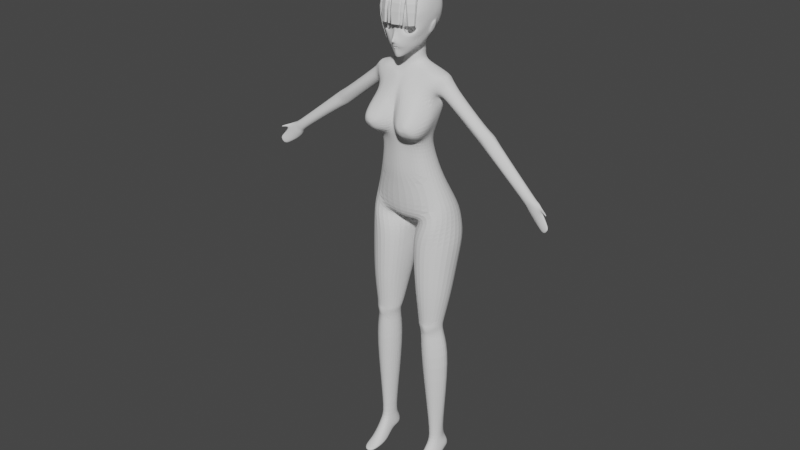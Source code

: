 # Source: yayi.blend  (saved by Blender 2.90.8; exported with 4.5.12 LTS)
import bpy
from mathutils import Matrix  # noqa: F401  (used for matrix-valued properties, if any)

bpy.ops.wm.read_factory_settings(use_empty=True)
scene = bpy.context.scene
scene.name = 'Scene'

# ---- collections
col_collection = bpy.data.collections.new('Collection'); scene.collection.children.link(col_collection)
col_hair_shape = bpy.data.collections.new('hair shape'); scene.collection.children.link(col_hair_shape)
col_hair_curve = bpy.data.collections.new('hair curve'); scene.collection.children.link(col_hair_curve)

# ---- world
world_world = bpy.data.worlds.new('World'); scene.world = world_world
world_world.use_nodes = True; world_world.node_tree.nodes.clear()
_N = world_world.node_tree.nodes; _L = world_world.node_tree.links
n0 = _N.new('ShaderNodeOutputWorld'); n0.name = 'World Output'; n0.location = (300, 300)
n1 = _N.new('ShaderNodeBackground'); n1.name = 'Background'; n1.location = (10, 300)
n1.inputs[0].default_value = (0.05088, 0.05088, 0.05088, 1.0)
_L.new(n1.outputs[0], n0.inputs[0])
n0.is_active_output = True
world_world.color = (0.05088, 0.05088, 0.05088)
world_world.use_sun_shadow = False
world_world.sun_shadow_jitter_overblur = 0.0

# ---- meshes
me_002 = bpy.data.meshes.new('圓形.002')
me_002.from_pydata([(0.0, 0.608, 0.3791), (0.0, -0.9876, 0.3887), (0.2944, -0.7927, 0.3201), (0.0, 0.4751, 0.2587), (0.2433, 0.7457, 0.3005), (0.0, -27.33, -9.809), (5.286, 44.31, -5.905), (4.267, 2.46, -4.414), (0.0, -22.76, -0.4623), (0.0, -27.33, -4.098), (1.837, -27.33, -4.651), (2.598, -27.33, -6.591), (1.837, -27.33, -8.931), (2.893, 41.75, -0.7842), (2.025, 39.76, -0.538), (1.496, 36.31, -0.4901), (2.068, 29.09, -0.4951), (2.958, 27.2, -0.6447), (3.967, 30.91, -1.127), (4.428, 38.28, -1.92), (3.93, 40.99, -1.357), (2.3, -11.46, -2.873), (0.7265, -20.87, -0.7369), (4.64, 19.59, -5.593), (0.0, 122.7, -6.229), (3.294, 115.4, -6.34), (5.251, 97.59, -6.34), (5.645, 55.99, -6.008), (0.0, 12.86, 1.588), (0.0, 36.26, 0.2943), (0.0, 46.27, 0.2596), (0.0, 8.569, 0.7274), (0.0, 55.43, 0.7076), (0.0, 113.1, -1.408), (0.0, 72.05, 0.7054), (0.0, -19.15, -0.2067), (0.0, -11.16, 0.1481), (0.0, 3.646, 0.552), (0.0, 2.043, 0.5753), (0.0, 1.13, 0.4887), (0.0, -1.857, 0.4473), (0.0, -2.738, 0.3988), (0.0, -3.501, 0.245), (0.0, 39.56, -13.22), (0.0, 120.1, -9.706), (0.0, 103.6, -12.58), (0.0, 74.72, -13.77), (0.0, 26.99, -12.35), (0.0, 18.19, -11.19), (0.0, -4.223, -10.03), (0.0, 7.003, -10.28), (0.0, -19.66, -1.711), (0.0, -11.43, -4.004), (0.0, -11.46, -3.388), (0.0, -9.751, -3.797), (0.0, 24.5, 0.514), (2.909, 41.85, -1.006), (2.042, 39.86, -0.7596), (1.512, 36.41, -0.7118), (2.084, 29.18, -0.7167), (2.974, 27.3, -0.8663), (3.983, 31.0, -1.349), (4.444, 38.38, -2.142), (3.947, 41.08, -1.579), (2.909, 41.85, -2.994), (2.042, 39.86, -2.994), (1.512, 36.41, -2.994), (2.084, 29.18, -2.994), (2.974, 27.3, -2.994), (3.983, 31.0, -2.994), (4.444, 38.38, -2.994), (3.947, 41.08, -2.994), (3.198, 35.28, -3.505), (1.062, 36.29, -1.328), (1.062, 36.29, -2.273), (1.803, 24.24, -2.275), (1.803, 24.24, -1.332), (2.887, 49.16, -1.572), (2.887, 49.16, -2.395), (1.631, 45.31, -2.293), (1.631, 45.31, -1.368), (4.206, 45.83, -2.046), (4.206, 45.83, -2.632), (4.142, 25.28, -1.856), (4.142, 25.28, -2.537), (4.819, 38.23, -2.865), (4.819, 38.23, -2.513), (2.978, 22.12, -2.337), (2.978, 22.12, -1.456), (0.6446, -0.1545, 0.1047), (0.6446, 0.347, 0.1047), (0.0, -0.7366, 0.2683), (0.2944, -0.6951, 0.1291), (0.2433, 0.6823, 0.1291), (0.6446, -0.1545, -0.01572), (0.6446, 0.347, -0.01572), (0.0, 0.6592, 0.09821), (0.0, -1.082, 0.1078), (0.2944, -0.7927, -0.03145), (0.2433, 0.7927, -0.03145), (0.6446, -0.1545, -0.1762), (0.6446, 0.347, -0.1762), (0.0, 5.729, -0.474), (0.0, -5.581, -0.474), (1.01, -5.043, -0.474), (1.01, 4.989, -0.474), (1.393, -2.042, -0.474), (1.393, 1.988, -0.474), (0.0, 5.729, -4.175), (0.0, -5.581, -4.175), (1.01, -5.043, -4.175), (1.01, 4.989, -4.175), (1.393, -2.042, -4.175), (1.393, 1.988, -4.175), (0.0, -5.687, -5.551), (0.0, -8.317, -5.278), (0.8652, -8.191, -5.291), (0.8652, -5.859, -5.534), (0.9824, -7.494, -5.363), (0.9824, -6.557, -5.461), (2.812, 48.56, -0.3815), (1.354, 43.48, -0.1571), (0.8946, 36.57, -0.09325), (1.642, 26.03, -0.09988), (2.949, 23.43, -0.3694), (4.485, 26.83, -1.075), (4.916, 38.3, -2.298), (4.485, 46.99, -1.25), (0.2921, 36.32, 0.22), (0.6601, 45.21, 0.1652), (1.32, 53.32, 0.4064), (0.0, 10.52, 1.347), (0.2118, 12.38, 1.375), (0.45, 9.131, 0.7511), (0.3764, 10.43, 1.062), (0.2902, 24.49, 0.4221), (0.658, 23.73, 0.1271), (1.098, 17.41, 0.1847), (0.7103, -18.8, -0.3635), (0.3138, -10.83, -0.008728), (0.3221, 3.646, 0.5484), (0.3138, 2.043, 0.4628), (0.3138, 1.139, 0.355), (0.3201, -1.778, 0.3425), (0.3138, -2.738, 0.2419), (0.3138, -3.574, 0.1234), (0.8435, -0.6376, 0.0931), (0.8435, 0.6376, 0.1556), (0.9698, -1.456, -0.0283), (1.027, 1.456, 0.2124), (1.112, -2.457, -0.1285), (1.284, 3.268, 0.1987), (1.531, -4.764, -0.4637), (2.219, 4.764, -0.1949), (5.366, 56.03, -3.795), (5.202, 37.65, -4.219), (4.51, 16.42, -1.942), (3.576, 66.31, -0.3376), (4.485, 63.13, -1.272), (1.969, 69.95, 0.4413), (5.388, 72.76, -3.795), (5.596, 77.56, -6.34), (2.943, 104.6, -2.388), (4.464, 94.26, -3.15), (2.165, -10.44, -1.298), (3.974, 3.545, -1.98), (2.691, 14.25, -0.2109), (1.842, 40.1, -12.83), (3.135, 109.9, -9.742), (2.692, 97.96, -11.96), (2.105, 73.15, -13.36), (1.889, 28.47, -11.89), (1.829, 20.18, -10.73), (1.752, -3.646, -8.992), (1.837, 8.951, -9.651), (3.621, 40.71, -11.4), (5.041, 98.21, -9.334), (4.821, 88.5, -10.4), (4.259, 67.33, -11.47), (3.456, 31.52, -10.53), (3.34, 24.03, -9.607), (2.273, -4.297, -4.393), (3.271, 3.063, -6.594), (2.011, -8.244, -4.734), (2.688, -4.776, -6.594), (2.271, -4.693, -3.983), (3.481, 4.183, -6.006), (4.853, 43.26, -10.02), (5.544, 79.17, -8.596), (5.338, 74.39, -9.457), (5.18, 62.75, -10.32), (4.446, 34.26, -9.751), (4.445, 23.17, -7.381), (5.248, 47.55, -7.875), (5.612, 58.64, -8.093), (0.0, -211.6, -8.819), (0.0, -211.6, 0.02928), (5.608, -211.6, -1.867), (6.475, -211.6, -4.823), (5.608, -211.6, -7.779), (9.425, -56.42, -7.907), (10.79, -65.2, -7.825), (9.548, -58.11, -5.247), (10.78, -66.12, -5.812), (9.87, -60.7, -7.871), (9.692, -52.43, -6.586), (10.8, -64.63, -6.563), (9.99, -60.92, -5.196), (3.992, -79.95, -1.05), (1.146, -85.87, 0.2682), (0.1725, -141.2, 1.634), (0.925, -166.4, 1.668), (4.539, -175.8, 0.7678), (7.35, -170.1, 1.188), (8.674, -143.3, 1.418), (6.369, -103.0, 0.1668), (0.0, -34.54, -9.831), (0.0, -40.8, -4.141), (2.132, -38.28, -4.72), (3.217, -34.89, -6.599), (2.132, -34.54, -8.866), (7.966, -74.33, -10.3), (7.966, -52.72, -9.212), (7.966, -46.04, -6.591), (7.966, -52.72, -3.97), (7.966, -74.33, -2.884), (7.772, -102.1, -3.97), (7.966, -104.9, -6.591), (7.966, -95.94, -9.709), (0.0, -183.8, -8.207), (0.0, -183.8, 0.4215), (5.657, -183.8, -0.8442), (6.588, -183.8, -4.251), (5.657, -183.8, -6.956), (5.526, -45.28, -4.344), (5.917, -40.86, -6.592), (5.526, -44.46, -8.98), (6.277, -165.2, -7.426), (6.877, -168.5, -4.136), (6.83, -173.1, -1.448), (6.855, -140.3, -8.371), (7.774, -142.6, -4.781), (9.055, -142.1, -1.547), (0.9218, -211.6, -9.234), (3.739, -211.6, -8.826), (0.9381, -183.8, -8.438), (3.771, -183.8, -8.016), (5.072, -68.71, -10.48), (1.483, -68.15, -10.51), (0.0, -68.15, -9.85), (1.174, -94.66, -10.67), (0.0, -94.66, -9.602), (4.779, -94.66, -10.56), (1.127, -124.4, -10.06), (0.9853, -162.3, -9.104), (0.0, -124.4, -9.009), (0.0, -155.5, -8.838), (4.107, -160.9, -8.784), (4.516, -137.6, -9.848), (0.0, -85.87, -0.2708), (0.0, -129.7, 0.9245), (0.0, -149.4, 0.9583), (0.0, -64.87, -1.813), (0.0, -61.25, -2.281), (4.818, -53.3, -3.827), (1.7, -55.23, -3.007), (1.717, -55.7, -2.433), (4.828, -54.29, -3.262), (4.585, -141.3, 3.995), (4.12, -143.3, 3.946), (3.982, -147.2, 4.054), (4.222, -148.9, 4.057), (4.635, -151.4, 4.003), (5.102, -148.9, 3.923), (5.238, -147.2, 4.009), (4.992, -143.3, 4.02), (4.618, -147.0, 4.054), (3.052, -160.5, 3.425), (4.328, -164.9, 3.244), (2.473, -140.9, 3.764), (3.412, -134.3, 3.608), (6.722, -134.3, 3.684), (6.807, -151.0, 3.504), (6.441, -160.5, 2.992), (4.899, -130.6, 3.703), (0.0, -334.8, -14.64), (0.0, -338.9, -0.7271), (9.367, -328.1, -2.687), (11.29, -320.7, -7.625), (10.06, -334.2, -12.53), (0.4688, -334.8, -15.81), (5.683, -338.5, -15.76), (1.344, -369.6, -8.84), (0.0, -374.1, -7.471), (0.3001, -373.5, -12.89), (0.0, -366.7, -12.62), (4.409, -355.4, -2.565), (0.0, -362.4, -2.283), (7.395, -400.9, -0.5315), (12.57, -400.9, -5.473), (12.17, -400.9, -12.68), (2.592, -400.9, -14.19), (6.46, -400.9, -15.5), (1.24, -400.9, -8.415), (1.183, -400.9, -12.28), (2.046, -400.9, -2.346), (0.5793, -386.3, -8.555), (2.863, -378.6, -2.54), (1.391, -370.1, -16.16), (0.3609, -380.9, -13.23), (12.07, -359.9, -7.109), (11.2, -367.1, -12.66), (5.733, -369.4, -16.46), (9.051, -363.8, -0.9717), (8.031, -892.5, -9.559), (6.739, -892.5, -8.818), (6.284, -892.5, -6.843), (6.998, -892.5, -4.583), (8.446, -892.5, -4.315), (9.636, -892.5, -5.298), (9.87, -892.5, -6.956), (9.012, -892.5, -9.461), (8.167, -606.2, -2.866), (8.36, -590.2, -2.791), (6.171, -606.3, -2.636), (5.994, -590.4, -2.425), (5.871, -597.1, -2.523), (7.21, -607.3, -2.24), (7.156, -590.2, -2.053), (8.41, -597.1, -2.817), (8.424, -583.8, -9.0), (8.474, -616.0, -8.324), (8.292, -593.1, -8.169), (6.828, -616.0, -8.954), (6.325, -583.6, -9.619), (6.41, -593.1, -8.793), (4.704, -616.0, -7.794), (3.998, -584.5, -8.353), (4.427, -593.1, -7.607), (4.181, -615.1, -5.422), (3.243, -587.7, -5.672), (3.466, -593.1, -5.616), (5.219, -613.3, -3.166), (4.334, -588.6, -3.008), (4.377, -595.1, -3.244), (7.201, -616.0, -2.476), (7.244, -583.6, -1.93), (7.166, -597.1, -1.937), (8.67, -614.8, -3.52), (9.491, -585.4, -3.63), (9.587, -593.1, -3.721), (10.41, -610.4, -5.954), (10.15, -586.3, -6.481), (10.15, -596.2, -6.247), (7.185, -458.1, -13.47), (7.992, -520.7, -11.64), (4.53, -520.7, -11.79), (3.432, -457.8, -12.91), (11.42, -460.0, -11.01), (11.29, -522.2, -8.703), (3.265, -520.7, -10.19), (1.953, -457.8, -11.14), (2.651, -523.4, -6.597), (1.742, -459.2, -7.548), (3.57, -524.0, -2.121), (2.665, -459.4, -1.97), (7.31, -520.1, -0.9693), (7.347, -456.8, -0.7347), (11.25, -521.8, -3.866), (11.96, -458.0, -4.515), (7.763, -869.0, -8.868), (7.105, -674.3, -10.49), (9.858, -674.3, -9.734), (8.828, -869.0, -8.524), (12.25, -667.6, -6.751), (9.71, -867.3, -6.876), (6.688, -869.0, -7.918), (4.378, -674.3, -8.909), (6.449, -868.8, -6.468), (3.732, -673.3, -5.811), (7.097, -868.2, -5.003), (5.187, -671.1, -2.948), (8.249, -869.0, -4.68), (7.88, -674.3, -2.129), (9.154, -868.7, -5.423), (10.34, -673.0, -3.59), (7.479, -269.1, -8.881), (4.55, -271.6, -11.02), (7.314, -275.4, -2.251), (8.741, -271.1, -6.107), (0.5812, -269.4, -11.19), (0.0, -285.1, -0.08815), (0.0, -269.4, -10.37), (2.39, -183.8, -0.2113), (2.804, -211.6, -0.552), (0.0, -256.5, -0.08118), (3.141, -247.8, -0.7742), (34.61, -236.6, -5.553), (35.25, -230.6, -5.137), (35.46, -227.9, -4.161), (35.12, -229.9, -3.196), (34.42, -235.5, -2.808), (33.77, -241.5, -3.223), (33.56, -244.3, -4.199), (33.91, -242.3, -5.164), (23.53, -167.3, -4.037), (19.51, -142.1, -4.069), (21.49, -154.7, -4.33), (20.33, -137.0, -4.476), (23.86, -154.9, -5.064), (22.2, -144.4, -5.013), (23.99, -150.4, -5.927), (21.17, -132.4, -6.028), (22.64, -140.2, -6.004), (20.32, -137.2, -7.626), (23.89, -153.6, -6.84), (22.2, -144.5, -7.412), (22.57, -173.3, -7.463), (19.12, -155.6, -7.022), (20.77, -164.9, -7.418), (19.0, -159.1, -6.032), (21.92, -176.9, -5.93), (20.33, -169.2, -6.008), (22.56, -173.2, -4.436), (19.12, -155.8, -5.094), (20.76, -165.0, -5.01), (19.51, -142.1, -8.048), (23.53, -167.3, -7.877), (21.49, -154.7, -8.289), (20.62, -149.3, -8.099), (22.29, -159.7, -8.134), (21.06, -160.7, -8.017), (21.97, -147.4, -7.839), (20.21, -156.6, -7.594), (22.66, -151.4, -7.853), (21.14, -145.0, -7.876), (21.82, -163.9, -7.941), (10.88, -86.49, -8.55), (8.353, -75.07, -9.839), (9.319, -78.13, -9.462), (8.973, -56.31, -8.897), (11.04, -72.56, -7.975), (9.827, -64.12, -8.437), (9.177, -49.48, -6.591), (11.43, -69.7, -6.531), (10.07, -55.37, -6.573), (8.962, -53.06, -4.512), (11.04, -73.04, -5.132), (9.824, -64.16, -4.797), (8.314, -75.01, -3.362), (10.89, -86.51, -4.484), (9.31, -78.13, -4.084), (7.805, -91.41, -4.121), (10.18, -93.82, -4.954), (8.681, -89.76, -4.721), (8.068, -100.8, -6.59), (9.611, -98.69, -6.545), (8.466, -95.82, -6.584), (8.16, -92.38, -9.27), (10.18, -94.15, -8.066), (8.782, -90.38, -8.867), (36.55, -233.2, -4.048), (36.0, -236.2, -2.991), (35.15, -243.3, -3.048), (34.49, -250.3, -3.331), (34.41, -253.1, -4.529), (34.86, -250.1, -5.076), (35.66, -243.1, -5.099), (36.37, -236.1, -4.736), (37.59, -236.2, -4.034), (36.94, -240.0, -2.932), (35.85, -249.0, -2.875), (35.02, -257.9, -3.364), (34.88, -261.5, -4.644), (35.32, -257.8, -4.772), (36.35, -248.8, -4.902), (37.24, -239.9, -4.34), (38.32, -238.7, -3.374), (38.4, -246.9, -3.083), (37.2, -259.3, -2.637), (36.37, -268.2, -3.345), (36.09, -271.9, -4.009), (36.6, -268.1, -4.429), (37.65, -259.1, -4.623), (38.12, -246.5, -3.83), (40.64, -247.0, -2.343), (40.39, -250.3, -1.797), (40.51, -250.3, -2.445), (40.34, -266.9, -2.743), (39.34, -274.6, -2.417), (38.65, -281.7, -2.596), (38.48, -284.6, -3.352), (38.83, -281.6, -3.475), (39.61, -274.5, -3.425), (40.4, -266.9, -3.017), (41.05, -276.3, -2.224), (40.38, -282.3, -2.266), (39.92, -286.8, -2.479), (39.76, -288.7, -2.735), (40.0, -286.8, -2.854), (40.5, -282.3, -2.851), (41.13, -276.2, -2.599), (6.762, -917.2, -2.363), (8.319, -917.2, -2.095), (9.509, -917.2, -3.078), (6.734, -935.4, 0.2099), (8.291, -935.4, 0.4779), (9.481, -935.4, -0.505), (6.778, -941.6, 2.577), (8.227, -941.6, 2.845), (9.416, -941.6, 1.862), (6.801, -949.5, 2.741), (8.249, -949.5, 3.009), (9.488, -949.5, 2.026), (6.208, -947.4, -2.858), (8.236, -947.4, -2.538), (10.36, -946.6, -3.521), (6.375, -938.5, -4.683), (8.292, -943.4, -4.551), (10.15, -936.8, -5.398), (6.887, -927.2, -7.008), (8.336, -929.6, -6.74), (10.02, -924.9, -7.723), (6.884, -922.1, -9.942), (8.333, -922.1, -10.64), (9.567, -918.6, -10.01), (6.881, -905.2, -9.941), (8.329, -904.0, -10.36), (9.685, -903.9, -9.781), (9.638, -945.4, 1.941), (10.11, -940.7, -1.846), (6.285, -946.0, 2.467), (8.238, -945.5, 3.143), (10.4, -929.5, -4.243), (8.334, -925.6, -8.742), (9.975, -920.8, -9.19), (6.518, -923.7, -8.628), (10.28, -903.9, -8.283), (10.32, -910.1, -7.114), (5.975, -941.2, -0.9297), (6.218, -931.8, -3.27), (6.326, -913.3, -5.76), (6.263, -913.2, -7.997), (5.622, 44.18, -5.909), (4.933, 19.47, -5.708), (5.036, 23.05, -7.503), (5.91, 47.42, -7.858)], [], [(19, 62, 61, 18), (17, 60, 59, 16), (15, 58, 57, 14), (20, 63, 62, 19), (18, 61, 60, 17), (16, 59, 58, 15), (14, 57, 56, 13), (13, 56, 63, 20), (75, 67, 66, 74), (79, 65, 64, 78), (78, 64, 71, 82), (85, 70, 69, 84), (87, 68, 67, 75), (74, 66, 65, 79), (82, 71, 70, 85), (84, 69, 68, 87), (66, 67, 72, 65), (65, 72, 71, 64), (67, 68, 69, 72), (72, 69, 70, 71), (61, 83, 88, 60), (83, 84, 87, 88), (63, 81, 86, 62), (81, 82, 85, 86), (58, 73, 80, 57), (73, 74, 79, 80), (60, 88, 76, 59), (88, 87, 75, 76), (62, 86, 83, 61), (86, 85, 84, 83), (56, 77, 81, 63), (77, 78, 82, 81), (57, 80, 77, 56), (80, 79, 78, 77), (59, 76, 73, 58), (76, 75, 74, 73), (89, 90, 95, 94), (2, 92, 91, 1), (89, 94, 92, 2), (0, 3, 93, 4), (90, 4, 93, 95), (92, 98, 97, 91), (95, 93, 99, 101), (94, 95, 101, 100), (3, 96, 99, 93), (94, 100, 98, 92), (101, 99, 105, 107), (100, 101, 107, 106), (96, 102, 105, 99), (100, 106, 104, 98), (98, 104, 103, 97), (107, 105, 111, 113), (106, 107, 113, 112), (102, 108, 111, 105), (106, 112, 110, 104), (104, 110, 109, 103), (113, 111, 117, 119), (112, 113, 119, 118), (108, 114, 117, 111), (112, 118, 116, 110), (110, 116, 115, 109), (114, 115, 116, 117), (118, 119, 117, 116), (18, 125, 126, 19), (16, 123, 124, 17), (14, 121, 122, 15), (19, 126, 127, 20), (17, 124, 125, 18), (15, 122, 123, 16), (13, 120, 121, 14), (20, 127, 120, 13), (129, 128, 122, 121), (130, 129, 121, 120), (32, 30, 129, 130), (30, 29, 128, 129), (28, 131, 134, 132), (131, 31, 133, 134), (135, 132, 134, 136), (136, 134, 133, 137), (122, 136, 137, 123), (128, 135, 136, 122), (29, 55, 135, 128), (55, 28, 132, 135), (38, 39, 142, 141), (36, 35, 138, 139), (41, 42, 145, 144), (37, 38, 141, 140), (42, 36, 139, 145), (40, 41, 144, 143), (37, 140, 133, 31), (4, 142, 39, 0), (1, 40, 143, 2), (22, 138, 35, 8), (89, 146, 147, 90), (90, 147, 142, 4), (89, 2, 143, 146), (146, 148, 149, 147), (141, 142, 147, 149), (143, 144, 148, 146), (148, 150, 151, 149), (140, 141, 149, 151), (144, 145, 150, 148), (150, 152, 153, 151), (133, 140, 151, 153), (145, 139, 152, 150), (154, 127, 126, 155), (155, 126, 125, 156), (6, 155, 156, 23), (27, 154, 155, 6), (127, 154, 160, 158), (130, 120, 157, 159), (120, 127, 158, 157), (32, 130, 159, 34), (161, 160, 154, 27), (163, 162, 159, 157), (26, 25, 162, 163), (25, 24, 33, 162), (34, 159, 162, 33), (26, 163, 160, 161), (157, 158, 160, 163), (23, 156, 165, 7), (7, 165, 164, 21), (21, 164, 138, 22), (138, 164, 152, 139), (153, 152, 164, 165), (133, 153, 166, 137), (153, 165, 156, 166), (137, 166, 124, 123), (166, 156, 125, 124), (47, 43, 167, 171), (48, 172, 174, 50), (45, 169, 170, 46), (50, 174, 173, 49), (48, 47, 171, 172), (44, 168, 169, 45), (46, 170, 167, 43), (24, 25, 168, 44), (12, 5, 49, 173), (184, 182, 181, 183), (172, 171, 179, 180), (169, 168, 176, 177), (171, 167, 175, 179), (174, 172, 180, 182), (170, 169, 177, 178), (167, 170, 178, 175), (26, 176, 168, 25), (11, 184, 183, 10), (9, 10, 183, 52), (11, 12, 173, 184), (54, 52, 183, 181), (173, 174, 182, 184), (8, 51, 21, 22), (185, 181, 182, 186), (21, 185, 186, 7), (54, 181, 185, 53), (53, 185, 21, 51), (175, 178, 190, 187), (180, 179, 191, 192), (177, 176, 188, 189), (179, 175, 187, 191), (178, 177, 189, 190), (180, 192, 186, 182), (23, 7, 186, 192), (161, 188, 176, 26), (193, 6, 543, 546), (192, 191, 187, 193), (6, 193, 194, 27), (193, 187, 190, 194), (27, 194, 188, 161), (194, 190, 189, 188), (12, 11, 219, 220), (10, 9, 217, 218), (5, 12, 220, 216), (11, 10, 218, 219), (456, 459, 418, 420), (450, 453, 424, 406), (444, 447, 408, 412), (444, 441, 201, 206), (453, 456, 420, 424), (447, 450, 406, 408), (459, 437, 426, 418), (440, 438, 221, 222), (244, 246, 233, 199), (198, 232, 231, 197), (199, 233, 232, 198), (394, 393, 230, 196), (234, 224, 223, 235), (235, 223, 222, 236), (219, 235, 236, 220), (218, 234, 235, 219), (237, 238, 232, 233), (238, 239, 231, 232), (241, 242, 239, 238), (240, 241, 238, 237), (228, 227, 241, 240), (227, 226, 242, 241), (195, 229, 245, 243), (243, 245, 246, 244), (257, 246, 245, 254), (254, 245, 229, 256), (220, 248, 249, 216), (236, 247, 248, 220), (248, 250, 251, 249), (247, 252, 250, 248), (250, 253, 255, 251), (253, 254, 256, 255), (252, 258, 253, 250), (258, 257, 254, 253), (233, 246, 257, 237), (237, 257, 258, 240), (240, 258, 252, 228), (228, 252, 247, 221), (221, 247, 236, 222), (212, 231, 239, 213), (213, 239, 242, 214), (214, 242, 226, 215), (215, 226, 225, 208), (211, 210, 260, 261), (210, 209, 259, 260), (266, 265, 263, 262), (224, 234, 264, 267), (267, 264, 265, 266), (209, 266, 262, 259), (208, 267, 266, 209), (224, 267, 208, 225), (217, 263, 265, 218), (218, 265, 264, 234), (278, 272, 271, 277), (280, 279, 270, 269), (282, 281, 275, 274), (278, 283, 273, 272), (279, 277, 271, 270), (284, 280, 269, 268), (281, 284, 268, 275), (283, 282, 274, 273), (270, 276, 268, 269), (276, 274, 275, 268), (271, 272, 276, 270), (272, 273, 274, 276), (213, 214, 282, 283), (215, 208, 284, 281), (208, 209, 280, 284), (210, 211, 277, 279), (212, 213, 283, 278), (214, 215, 281, 282), (209, 210, 279, 280), (212, 278, 277, 211), (387, 386, 289, 291), (389, 388, 287, 288), (390, 387, 291, 290), (386, 389, 288, 289), (388, 391, 286, 287), (392, 390, 290, 285), (294, 295, 285, 290), (296, 297, 293, 292), (292, 293, 295, 294), (287, 286, 297, 296), (307, 306, 303, 305), (309, 308, 301, 304), (311, 310, 299, 300), (306, 309, 304, 303), (308, 312, 302, 301), (312, 311, 300, 302), (310, 313, 298, 299), (313, 307, 305, 298), (287, 296, 307, 313), (288, 287, 313, 310), (291, 289, 311, 312), (290, 291, 312, 308), (292, 294, 309, 306), (289, 288, 310, 311), (294, 290, 308, 309), (296, 292, 306, 307), (385, 348, 345, 383), (374, 351, 348, 385), (377, 336, 333, 371), (372, 331, 351, 374), (379, 339, 336, 377), (381, 342, 339, 379), (383, 345, 342, 381), (368, 349, 352, 359), (366, 346, 349, 368), (364, 343, 346, 366), (362, 340, 343, 364), (360, 337, 340, 362), (356, 334, 337, 360), (355, 330, 334, 356), (359, 352, 330, 355), (334, 330, 332, 335), (335, 332, 331, 333), (337, 334, 335, 338), (338, 335, 333, 336), (340, 337, 338, 341), (341, 338, 336, 339), (343, 340, 341, 344), (344, 341, 339, 342), (346, 343, 325, 328), (347, 326, 324, 327), (349, 346, 328, 323), (350, 329, 322, 348), (352, 349, 350, 353), (353, 350, 348, 351), (330, 352, 353, 332), (332, 353, 351, 331), (371, 333, 331, 372), (328, 325, 326, 347), (327, 324, 342, 345), (329, 323, 328, 347), (327, 322, 329, 347), (323, 329, 350, 349), (348, 322, 327, 345), (342, 324, 326, 344), (325, 343, 344, 326), (300, 358, 354, 302), (358, 359, 355, 354), (302, 354, 357, 301), (354, 355, 356, 357), (301, 357, 361, 304), (357, 356, 360, 361), (304, 361, 363, 303), (361, 360, 362, 363), (303, 363, 365, 305), (363, 362, 364, 365), (305, 365, 367, 298), (365, 364, 366, 367), (298, 367, 369, 299), (367, 366, 368, 369), (299, 369, 358, 300), (369, 368, 359, 358), (314, 370, 373, 321), (370, 371, 372, 373), (318, 382, 380, 317), (382, 383, 381, 380), (317, 380, 378, 316), (380, 381, 379, 378), (316, 378, 376, 315), (378, 379, 377, 376), (321, 373, 375, 320), (373, 372, 374, 375), (315, 376, 370, 314), (376, 377, 371, 370), (320, 375, 384, 319), (375, 374, 385, 384), (319, 384, 382, 318), (384, 385, 383, 382), (195, 243, 390, 392), (394, 196, 395, 396), (199, 198, 389, 386), (243, 244, 387, 390), (198, 197, 388, 389), (244, 199, 386, 387), (393, 211, 261, 230), (211, 393, 231, 212), (197, 231, 393, 394), (388, 396, 395, 391), (197, 394, 396, 388), (452, 449, 225, 226), (443, 440, 222, 223), (441, 444, 412, 414), (449, 446, 224, 225), (415, 411, 399, 398), (417, 427, 397, 404), (458, 455, 227, 228), (423, 421, 403, 402), (455, 452, 226, 227), (427, 415, 398, 397), (411, 409, 400, 399), (446, 443, 223, 224), (421, 417, 404, 403), (438, 458, 228, 221), (409, 405, 401, 400), (421, 423, 425, 422), (422, 425, 424, 420), (417, 419, 431, 436), (428, 431, 433, 429), (415, 427, 430, 434), (414, 435, 429, 426), (409, 411, 413, 410), (410, 413, 412, 408), (423, 405, 407, 425), (425, 407, 406, 424), (417, 421, 422, 419), (419, 422, 420, 418), (411, 415, 416, 413), (413, 416, 414, 412), (405, 409, 410, 407), (407, 410, 408, 406), (405, 423, 402, 401), (416, 432, 435, 414), (433, 431, 419, 418), (432, 434, 430, 428), (429, 435, 432, 428), (430, 436, 431, 428), (429, 433, 418, 426), (427, 417, 436, 430), (416, 415, 434, 432), (441, 437, 439, 442), (442, 439, 438, 440), (441, 442, 204, 201), (445, 204, 200, 205), (447, 444, 206, 203), (446, 202, 205, 443), (450, 447, 448, 451), (451, 448, 446, 449), (453, 450, 451, 454), (454, 451, 449, 452), (456, 453, 454, 457), (457, 454, 452, 455), (459, 456, 457, 460), (460, 457, 455, 458), (437, 459, 460, 439), (439, 460, 458, 438), (437, 441, 414, 426), (207, 203, 206, 445), (205, 202, 207, 445), (206, 201, 204, 445), (200, 204, 442, 440), (448, 447, 203, 207), (448, 207, 202, 446), (205, 200, 440, 443), (398, 468, 467, 397), (404, 466, 465, 403), (402, 464, 463, 401), (400, 462, 461, 399), (399, 461, 468, 398), (397, 467, 466, 404), (403, 465, 464, 402), (401, 463, 462, 400), (464, 472, 471, 463), (462, 470, 469, 461), (461, 469, 476, 468), (467, 475, 474, 466), (465, 473, 472, 464), (463, 471, 470, 462), (468, 476, 475, 467), (466, 474, 473, 465), (476, 484, 483, 475), (474, 482, 481, 473), (472, 480, 479, 471), (470, 478, 477, 469), (469, 477, 484, 476), (475, 483, 482, 474), (473, 481, 480, 472), (471, 479, 478, 470), (477, 485, 487, 484), (478, 486, 485, 477), (481, 491, 490, 480), (479, 489, 488, 478), (484, 494, 493, 483), (482, 492, 491, 481), (480, 490, 489, 479), (483, 493, 492, 482), (493, 500, 499, 492), (491, 498, 497, 490), (489, 496, 495, 488), (494, 501, 500, 493), (492, 499, 498, 491), (490, 497, 496, 489), (488, 495, 501, 494), (478, 488, 494, 484), (484, 487, 486, 478), (485, 486, 487), (496, 497, 498, 499, 500, 501, 495), (319, 318, 503, 504), (318, 317, 502, 503), (504, 503, 506, 507), (503, 502, 505, 506), (507, 506, 509, 510), (506, 505, 508, 509), (510, 509, 532, 529), (509, 508, 531, 532), (513, 512, 515, 516), (512, 511, 514, 515), (516, 515, 518, 519), (515, 514, 517, 518), (519, 518, 521, 522), (518, 517, 520, 521), (535, 534, 524, 525), (534, 536, 523, 524), (525, 524, 527, 528), (524, 523, 526, 527), (528, 527, 314, 321), (527, 526, 315, 314), (510, 529, 530, 507), (519, 533, 530, 516), (530, 529, 513, 516), (529, 532, 512, 513), (532, 531, 511, 512), (504, 507, 530, 533), (521, 520, 536, 534), (522, 521, 534, 535), (320, 537, 528, 321), (519, 522, 538, 533), (533, 538, 319, 504), (525, 528, 537, 535), (522, 535, 537, 538), (319, 538, 537, 320), (514, 511, 531, 539), (539, 531, 508, 505), (502, 540, 539, 505), (517, 514, 539, 540), (317, 541, 540, 502), (520, 517, 540, 541), (536, 520, 541, 542), (316, 542, 541, 317), (315, 526, 542, 316), (523, 536, 542, 526), (544, 545, 546, 543), (6, 23, 544, 543), (192, 193, 546, 545), (23, 192, 545, 544)])
_uv = me_002.uv_layers.new(name='UVMap')
_uv.uv.foreach_set('vector', [0.0, 0.0, 0.0, 0.0, 0.0, 0.0, 0.0, 0.0, 0.0, 0.0, 0.0, 0.0, 0.0, 0.0, 0.0, 0.0, 0.0, 0.0, 0.0, 0.0, 0.0, 0.0, 0.0, 0.0, 0.0, 0.0, 0.0, 0.0, 0.0, 0.0, 0.0, 0.0, 0.0, 0.0, 0.0, 0.0, 0.0, 0.0, 0.0, 0.0, 0.0, 0.0, 0.0, 0.0, 0.0, 0.0, 0.0, 0.0, 0.0, 0.0, 0.0, 0.0, 0.0, 0.0, 0.0, 0.0, 0.0, 0.0, 0.0, 0.0, 0.0, 0.0, 0.0, 0.0, 0.0, 0.0, 0.0, 0.0, 0.0, 0.0, 0.0, 0.0, 0.0, 0.0, 0.0, 0.0, 0.0, 0.0, 0.0, 0.0, 0.0, 0.0, 0.0, 0.0, 0.0, 0.0, 0.0, 0.0, 0.0, 0.0, 0.0, 0.0, 0.0, 0.0, 0.0, 0.0, 0.0, 0.0, 0.0, 0.0, 0.0, 0.0, 0.0, 0.0, 0.0, 0.0, 0.0, 0.0, 0.0, 0.0, 0.0, 0.0, 0.0, 0.0, 0.0, 0.0, 0.0, 0.0, 0.0, 0.0, 0.0, 0.0, 0.0, 0.0, 0.0, 0.0, 0.0, 0.0, 0.0, 0.0, 0.0, 0.0, 0.0, 0.0, 0.0, 0.0, 0.0, 0.0, 0.0, 0.0, 0.0, 0.0, 0.0, 0.0, 0.0, 0.0, 0.0, 0.0, 0.0, 0.0, 0.0, 0.0, 0.0, 0.0, 0.0, 0.0, 0.0, 0.0, 0.0, 0.0, 0.0, 0.0, 0.0, 0.0, 0.0, 0.0, 0.0, 0.0, 0.0, 0.0, 0.0, 0.0, 0.0, 0.0, 0.0, 0.0, 0.0, 0.0, 0.0, 0.0, 0.0, 0.0, 0.0, 0.0, 0.0, 0.0, 0.0, 0.0, 0.0, 0.0, 0.0, 0.0, 0.0, 0.0, 0.0, 0.0, 0.0, 0.0, 0.0, 0.0, 0.0, 0.0, 0.0, 0.0, 0.0, 0.0, 0.0, 0.0, 0.0, 0.0, 0.0, 0.0, 0.0, 0.0, 0.0, 0.0, 0.0, 0.0, 0.0, 0.0, 0.0, 0.0, 0.0, 0.0, 0.0, 0.0, 0.0, 0.0, 0.0, 0.0, 0.0, 0.0, 0.0, 0.0, 0.0, 0.0, 0.0, 0.0, 0.0, 0.0, 0.0, 0.0, 0.0, 0.0, 0.0, 0.0, 0.0, 0.0, 0.0, 0.0, 0.0, 0.0, 0.0, 0.0, 0.0, 0.0, 0.0, 0.0, 0.0, 0.0, 0.0, 0.0, 0.0, 0.0, 0.0, 0.0, 0.0, 0.0, 0.0, 0.0, 0.0, 0.0, 0.0, 0.0, 0.0, 0.0, 0.0, 0.0, 0.0, 0.0, 0.0, 0.0, 0.0, 0.0, 0.0, 0.0, 0.0, 0.0, 0.0, 0.0, 0.0, 0.0, 0.0, 0.0, 0.0, 0.0, 0.0, 0.0, 0.0, 0.0, 0.0, 0.0, 0.0, 0.0, 0.0, 0.0, 0.0, 0.0, 0.0, 0.0, 0.0, 0.0, 0.0, 0.0, 0.0, 0.0, 0.0, 0.0, 0.0, 0.0, 0.0, 0.0, 0.0, 0.0, 0.0, 0.0, 0.0, 0.0, 0.0, 0.0, 0.0, 0.0, 0.0, 0.0, 0.0, 0.0, 0.0, 0.0, 0.0, 0.0, 0.0, 0.0, 0.0, 0.0, 0.0, 0.0, 0.0, 0.0, 0.0, 0.0, 0.0, 0.0, 0.0, 0.0, 0.0, 0.0, 0.0, 0.0, 0.0, 0.0, 0.0, 0.0, 0.0, 0.0, 0.0, 0.0, 0.0, 0.0, 0.0, 0.0, 0.0, 0.0, 0.0, 0.0, 0.0, 0.0, 0.0, 0.0, 0.0, 0.0, 0.0, 0.0, 0.0, 0.0, 0.0, 0.0, 0.0, 0.0, 0.0, 0.0, 0.0, 0.0, 0.0, 0.0, 0.0, 0.0, 0.0, 0.0, 0.0, 0.0, 0.0, 0.0, 0.0, 0.0, 0.0, 0.0, 0.0, 0.0, 0.0, 0.0, 0.0, 0.0, 0.0, 0.0, 0.0, 0.0, 0.0, 0.0, 0.0, 0.0, 0.0, 0.0, 0.0, 0.0, 0.0, 0.0, 0.0, 0.0, 0.0, 0.0, 0.0, 0.0, 0.0, 0.0, 0.0, 0.0, 0.0, 0.0, 0.0, 0.0, 0.0, 0.0, 0.0, 0.0, 0.0, 0.0, 0.0, 0.0, 0.0, 0.0, 0.0, 0.0, 0.0, 0.0, 0.0, 0.0, 0.0, 0.0, 0.0, 0.0, 0.0, 0.0, 0.0, 0.0, 0.0, 0.0, 0.0, 0.0, 0.0, 0.0, 0.0, 0.0, 0.0, 0.0, 0.0, 0.0, 0.0, 0.0, 0.0, 0.0, 0.0, 0.0, 0.0, 0.0, 0.0, 0.0, 0.0, 0.0, 0.0, 0.0, 0.0, 0.0, 0.0, 0.0, 0.0, 0.0, 0.0, 0.0, 0.0, 0.0, 0.0, 0.0, 0.0, 0.0, 0.0, 0.0, 0.0, 0.0, 0.0, 0.0, 0.0, 0.0, 0.0, 0.0, 0.0, 0.0, 0.0, 0.0, 0.0, 0.0, 0.0, 0.0, 0.0, 0.0, 0.0, 0.0, 0.0, 0.0, 0.0, 0.0, 0.0, 0.0, 0.0, 0.0, 0.0, 0.0, 0.0, 0.0, 0.0, 0.0, 0.0, 0.0, 0.0, 0.0, 0.0, 0.0, 0.0, 0.0, 0.0, 0.0, 0.0, 0.0, 0.0, 0.0, 0.0, 0.0, 0.0, 0.0, 0.0, 0.0, 0.0, 0.0, 0.0, 0.0, 0.0, 0.0, 0.0, 0.0, 0.0, 0.0, 0.0, 0.0, 0.0, 0.0, 0.0, 0.0, 0.0, 0.0, 0.0, 0.0, 0.0, 0.0, 0.0, 0.0, 0.0, 0.0, 0.0, 0.0, 0.0, 0.0, 0.0, 0.0, 0.0, 0.0, 0.0, 0.0, 0.0, 0.0, 0.0, 0.0, 0.0, 0.0, 0.0, 0.0, 0.0, 0.0, 0.0, 0.0, 0.0, 0.0, 0.0, 0.0, 0.0, 0.0, 0.0, 0.0, 0.0, 0.0, 0.0, 0.0, 0.0, 0.0, 0.0, 0.0, 0.0, 0.0, 0.0, 0.0, 0.0, 0.0, 0.0, 0.0, 0.0, 0.0, 0.0, 0.0, 0.0, 0.0, 0.0, 0.0, 0.0, 0.0, 0.0, 0.0, 0.0, 0.0, 0.0, 0.0, 0.0, 0.0, 0.0, 0.0, 0.0, 0.0, 0.0, 0.0, 0.0, 0.0, 0.0, 0.0, 0.0, 0.0, 0.0, 0.0, 0.0, 0.0, 0.0, 0.0, 0.0, 0.0, 0.0, 0.0, 0.0, 0.0, 0.0, 0.0, 0.0, 0.0, 0.0, 0.0, 0.0, 0.0, 0.0, 0.0, 0.0, 0.0, 0.0, 0.0, 0.0, 0.0, 0.0, 0.0, 0.0, 0.0, 0.0, 0.0, 0.0, 0.0, 0.0, 0.0, 0.0, 0.0, 0.0, 0.0, 0.0, 0.0, 0.0, 0.0, 0.0, 0.0, 0.0, 0.0, 0.0, 0.0, 0.0, 0.0, 0.0, 0.0, 0.0, 0.0, 0.0, 0.0, 0.0, 0.0, 0.0, 0.0, 0.0, 0.0, 0.0, 0.0, 0.0, 0.0, 0.0, 0.0, 0.0, 0.0, 0.0, 0.0, 0.0, 0.0, 0.0, 0.0, 0.0, 0.0, 0.0, 0.0, 0.0, 0.0, 0.0, 0.0, 0.0, 0.0, 0.0, 0.0, 0.0, 0.0, 0.0, 0.0, 0.0, 0.0, 0.0, 0.0, 0.0, 0.0, 0.0, 0.0, 0.0, 0.0, 0.0, 0.0, 0.0, 0.0, 0.0, 0.0, 0.0, 0.0, 0.0, 0.0, 0.0, 0.0, 0.0, 0.0, 0.0, 0.0, 0.0, 0.0, 0.0, 0.0, 0.0, 0.0, 0.0, 0.0, 0.0, 0.0, 0.0, 0.0, 0.0, 0.0, 0.0, 0.0, 0.0, 0.0, 0.0, 0.0, 0.0, 0.0, 0.0, 0.0, 0.0, 0.0, 0.0, 0.0, 0.0, 0.0, 0.0, 0.0, 0.0, 0.0, 0.0, 0.0, 0.0, 0.0, 0.0, 0.0, 0.0, 0.0, 0.0, 0.0, 0.0, 0.0, 0.0, 0.0, 0.0, 0.0, 0.0, 0.0, 0.0, 0.0, 0.0, 0.0, 0.0, 0.0, 0.0, 0.0, 0.0, 0.0, 0.0, 0.0, 0.0, 0.0, 0.0, 0.0, 0.0, 0.0, 0.0, 0.0, 0.0, 0.0, 0.0, 0.0, 0.0, 0.0, 0.0, 0.0, 0.0, 0.0, 0.0, 0.0, 0.0, 0.0, 0.0, 0.0, 0.0, 0.0, 0.0, 0.0, 0.0, 0.0, 0.0, 0.0, 0.0, 0.0, 0.0, 0.0, 0.0, 0.0, 0.0, 0.0, 0.0, 0.0, 0.0, 0.0, 0.0, 0.0, 0.0, 0.0, 0.0, 0.0, 0.0, 0.0, 0.0, 0.0, 0.0, 0.0, 0.0, 0.0, 0.0, 0.0, 0.0, 0.0, 0.0, 0.0, 0.0, 0.0, 0.0, 0.0, 0.0, 0.0, 0.0, 0.0, 0.0, 0.0, 0.0, 0.0, 0.0, 0.0, 0.0, 0.0, 0.0, 0.0, 0.0, 0.0, 0.0, 0.0, 0.0, 0.0, 0.0, 0.0, 0.0, 0.0, 0.0, 0.0, 0.0, 0.0, 0.0, 0.0, 0.0, 0.0, 0.0, 0.0, 0.0, 0.0, 0.0, 0.0, 0.0, 0.0, 0.0, 0.0, 0.0, 0.0, 0.0, 0.0, 0.0, 0.0, 0.0, 0.0, 0.0, 0.0, 0.0, 0.0, 0.0, 0.0, 0.0, 0.0, 0.0, 0.0, 0.0, 0.0, 0.0, 0.0, 0.0, 0.0, 0.0, 0.0, 0.0, 0.0, 0.0, 0.0, 0.0, 0.0, 0.0, 0.0, 0.0, 0.0, 0.0, 0.0, 0.0, 0.0, 0.0, 0.0, 0.0, 0.0, 0.0, 0.0, 0.0, 0.0, 0.0, 0.0, 0.0, 0.0, 0.0, 0.0, 0.0, 0.0, 0.0, 0.0, 0.0, 0.0, 0.0, 0.0, 0.0, 0.0, 0.0, 0.0, 0.0, 0.0, 0.0, 0.0, 0.0, 0.0, 0.0, 0.0, 0.0, 0.0, 0.0, 0.0, 0.0, 0.0, 0.0, 0.0, 0.0, 0.0, 0.0, 0.0, 0.0, 0.0, 0.0, 0.0, 0.0, 0.0, 0.0, 0.0, 0.0, 0.0, 0.0, 0.0, 0.0, 0.0, 0.0, 0.0, 0.0, 0.0, 0.0, 0.0, 0.0, 0.0, 0.0, 0.0, 0.0, 0.0, 0.0, 0.0, 0.0, 0.0, 0.0, 0.0, 0.0, 0.0, 0.0, 0.0, 0.0, 0.0, 0.0, 0.0, 0.0, 0.0, 0.0, 0.0, 0.0, 0.0, 0.0, 0.0, 0.0, 0.0, 0.0, 0.0, 0.0, 0.0, 0.0, 0.0, 0.0, 0.0, 0.0, 0.0, 0.0, 0.0, 0.0, 0.0, 0.0, 0.0, 0.0, 0.0, 0.0, 0.0, 0.0, 0.0, 0.0, 0.0, 0.0, 0.0, 0.0, 0.0, 0.0, 0.0, 0.0, 0.0, 0.0, 0.0, 0.0, 0.0, 0.0, 0.0, 0.0, 0.0, 0.0, 0.0, 0.0, 0.0, 0.0, 0.0, 0.0, 0.0, 0.0, 0.0, 0.0, 0.0, 0.0, 0.0, 0.0, 0.0, 0.0, 0.0, 0.0, 0.0, 0.0, 0.0, 0.0, 0.0, 0.0, 0.0, 0.0, 0.0, 0.0, 0.0, 0.0, 0.0, 0.0, 0.0, 0.0, 0.0, 0.0, 0.0, 0.0, 0.0, 0.0, 0.0, 0.0, 0.0, 0.0, 0.0, 0.0, 0.0, 0.0, 0.0, 0.0, 0.0, 0.0, 0.0, 0.0, 0.0, 0.0, 0.0, 0.0, 0.0, 0.0, 0.0, 0.0, 0.0, 0.0, 0.0, 0.0, 0.0, 0.0, 0.0, 0.0, 0.0, 0.0, 0.0, 0.0, 0.0, 0.0, 0.0, 0.0, 0.0, 0.0, 0.0, 0.0, 0.0, 0.0, 0.0, 0.0, 0.0, 0.0, 0.0, 0.0, 0.0, 0.0, 0.0, 0.0, 0.0, 0.0, 0.0, 0.0, 0.0, 0.0, 0.0, 0.0, 0.0, 0.0, 0.0, 0.0, 0.0, 0.0, 0.0, 0.0, 0.0, 0.0, 0.0, 0.0, 0.0, 0.0, 0.0, 0.0, 0.0, 0.0, 0.0, 0.0, 0.0, 0.0, 0.0, 0.0, 0.0, 0.0, 0.0, 0.0, 0.0, 0.0, 0.0, 0.0, 0.0, 0.0, 0.0, 0.0, 0.0, 0.0, 0.0, 0.0, 0.0, 0.0, 0.0, 0.0, 0.0, 0.0, 0.0, 0.0, 0.0, 0.0, 0.0, 0.0, 0.0, 0.0, 0.0, 0.0, 0.0, 0.0, 0.0, 0.0, 0.0, 0.0, 0.0, 0.0, 0.0, 0.0, 0.0, 0.0, 0.0, 0.0, 0.0, 0.0, 0.0, 0.0, 0.0, 0.0, 0.0, 0.0, 0.0, 0.0, 0.0, 0.0, 0.0, 0.0, 0.0, 0.0, 0.0, 0.0, 0.0, 0.0, 0.0, 0.0, 0.0, 0.0, 0.0, 0.0, 0.0, 0.0, 0.0, 0.0, 0.0, 0.0, 0.0, 0.0, 0.0, 0.0, 0.0, 0.0, 0.0, 0.0, 0.0, 0.0, 0.0, 0.0, 0.0, 0.0, 0.0, 0.0, 0.0, 0.0, 0.0, 0.0, 0.0, 0.0, 0.0, 0.0, 0.0, 0.0, 0.0, 0.0, 0.0, 0.0, 0.0, 0.0, 0.0, 0.0, 0.0, 0.0, 0.0, 0.0, 0.0, 0.0, 0.0, 0.0, 0.0, 0.0, 0.0, 0.0, 0.0, 0.0, 0.0, 0.0, 0.0, 0.0, 0.0, 0.0, 0.0, 0.0, 0.0, 0.0, 0.0, 0.0, 0.0, 0.0, 0.0, 0.0, 0.0, 0.0, 0.0, 0.0, 0.0, 0.0, 0.0, 0.0, 0.0, 0.0, 0.0, 0.0, 0.0, 0.0, 0.0, 0.0, 0.0, 0.0, 0.0, 0.0, 0.0, 0.0, 0.0, 0.0, 0.0, 0.0, 0.0, 0.0, 0.0, 0.0, 0.0, 0.0, 0.0, 0.0, 0.0, 0.0, 0.0, 0.0, 0.0, 0.0, 0.0, 0.0, 0.0, 0.0, 0.0, 0.0, 0.0, 0.0, 0.0, 0.0, 0.0, 0.0, 0.0, 0.0, 0.0, 0.0, 0.0, 0.0, 0.0, 0.0, 0.0, 0.0, 0.0, 0.0, 0.0, 0.0, 0.0, 0.0, 0.0, 0.0, 0.0, 0.0, 0.0, 0.0, 0.0, 0.0, 0.0, 0.0, 0.0, 0.0, 0.0, 0.0, 0.0, 0.0, 0.0, 0.0, 0.0, 0.0, 0.0, 0.0, 0.0, 0.0, 0.0, 0.0, 0.0, 0.0, 0.0, 0.0, 0.0, 0.0, 0.0, 0.0, 0.0, 0.0, 0.0, 0.0, 0.0, 0.0, 0.0, 0.0, 0.0, 0.0, 0.0, 0.0, 0.0, 0.0, 0.0, 0.0, 0.0, 0.0, 0.0, 0.0, 0.0, 0.0, 0.0, 0.0, 0.0, 0.0, 0.0, 0.0, 0.0, 0.0, 0.0, 0.0, 0.0, 0.0, 0.0, 0.0, 0.0, 0.0, 0.0, 0.0, 0.0, 0.0, 0.0, 0.0, 0.0, 0.0, 0.0, 0.0, 0.0, 0.0, 0.0, 0.0, 0.0, 0.0, 0.0, 0.0, 0.0, 0.0, 0.0, 0.0, 0.0, 0.0, 0.0, 0.0, 0.0, 0.0, 0.0, 0.0, 0.0, 0.0, 0.0, 0.0, 0.0, 0.0, 0.0, 0.0, 0.0, 0.0, 0.0, 0.0, 0.0, 0.0, 0.0, 0.0, 0.0, 0.0, 0.0, 0.0, 0.0, 0.0, 0.0, 0.0, 0.0, 0.0, 0.0, 0.0, 0.0, 0.0, 0.0, 0.0, 0.0, 0.0, 0.0, 0.0, 0.0, 0.0, 0.0, 0.0, 0.0, 0.0, 0.0, 0.0, 0.0, 0.0, 0.0, 0.0, 0.0, 0.0, 0.0, 0.0, 0.0, 0.0, 0.0, 0.0, 0.0, 0.0, 0.0, 0.0, 0.0, 0.0, 0.0, 0.0, 0.0, 0.0, 0.0, 0.0, 0.0, 0.0, 0.0, 0.0, 0.0, 0.0, 0.0, 0.0, 0.0, 0.0, 0.0, 0.0, 0.0, 0.0, 0.0, 0.0, 0.0, 0.0, 0.0, 0.0, 0.0, 0.0, 0.0, 0.0, 0.0, 0.0, 0.0, 0.0, 0.0, 0.0, 0.0, 0.0, 0.0, 0.0, 0.0, 0.0, 0.0, 0.0, 0.0, 0.0, 0.0, 0.0, 0.0, 0.0, 0.0, 0.0, 0.0, 0.0, 0.0, 0.0, 0.0, 0.0, 0.0, 0.0, 0.0, 0.0, 0.0, 0.0, 0.0, 0.0, 0.0, 0.0, 0.0, 0.0, 0.0, 0.0, 0.0, 0.0, 0.0, 0.0, 0.0, 0.0, 0.0, 0.0, 0.0, 0.0, 0.0, 0.0, 0.0, 0.0, 0.0, 0.0, 0.0, 0.0, 0.0, 0.0, 0.0, 0.0, 0.0, 0.0, 0.0, 0.0, 0.0, 0.0, 0.0, 0.0, 0.0, 0.0, 0.0, 0.0, 0.0, 0.0, 0.0, 0.0, 0.0, 0.0, 0.0, 0.0, 0.0, 0.0, 0.0, 0.0, 0.0, 0.0, 0.0, 0.0, 0.0, 0.0, 0.0, 0.0, 0.0, 0.0, 0.0, 0.0, 0.0, 0.0, 0.0, 0.0, 0.0, 0.0, 0.0, 0.0, 0.0, 0.0, 0.0, 0.0, 0.0, 0.0, 0.0, 0.0, 0.0, 0.0, 0.0, 0.0, 0.0, 0.0, 0.0, 0.0, 0.0, 0.0, 0.0, 0.0, 0.0, 0.0, 0.0, 0.0, 0.0, 0.0, 0.0, 0.0, 0.0, 0.0, 0.0, 0.0, 0.0, 0.0, 0.0, 0.0, 0.0, 0.0, 0.0, 0.0, 0.0, 0.0, 0.0, 0.0, 0.0, 0.0, 0.0, 0.0, 0.0, 0.0, 0.0, 0.0, 0.0, 0.0, 0.0, 0.0, 0.0, 0.0, 0.0, 0.0, 0.0, 0.0, 0.0, 0.0, 0.0, 0.0, 0.0, 0.0, 0.0, 0.0, 0.0, 0.0, 0.0, 0.0, 0.0, 0.0, 0.0, 0.0, 0.0, 0.0, 0.0, 0.0, 0.0, 0.0, 0.0, 0.0, 0.0, 0.0, 0.0, 0.0, 0.0, 0.0, 0.0, 0.0, 0.0, 0.0, 0.0, 0.0, 0.0, 0.0, 0.0, 0.0, 0.0, 0.0, 0.0, 0.0, 0.0, 0.0, 0.0, 0.0, 0.0, 0.0, 0.0, 0.0, 0.0, 0.0, 0.0, 0.0, 0.0, 0.0, 0.0, 0.0, 0.0, 0.0, 0.0, 0.0, 0.0, 0.0, 0.0, 0.0, 0.0, 0.0, 0.0, 0.0, 0.0, 0.0, 0.0, 0.0, 0.0, 0.0, 0.0, 0.0, 0.0, 0.0, 0.0, 0.0, 0.0, 0.0, 0.0, 0.0, 0.0, 0.0, 0.0, 0.0, 0.0, 0.0, 0.0, 0.0, 0.0, 0.0, 0.0, 0.0, 0.0, 0.0, 0.0, 0.0, 0.0, 0.0, 0.0, 0.0, 0.0, 0.0, 0.0, 0.0, 0.0, 0.0, 0.0, 0.0, 0.0, 0.0, 0.0, 0.0, 0.0, 0.0, 0.0, 0.0, 0.0, 0.0, 0.0, 0.0, 0.0, 0.0, 0.0, 0.0, 0.0, 0.0, 0.0, 0.0, 0.0, 0.0, 0.0, 0.0, 0.0, 0.0, 0.0, 0.0, 0.0, 0.0, 0.0, 0.0, 0.0, 0.0, 0.0, 0.0, 0.0, 0.0, 0.0, 0.0, 0.0, 0.0, 0.0, 0.0, 0.0, 0.0, 0.0, 0.0, 0.0, 0.0, 0.0, 0.0, 0.0, 0.0, 0.0, 0.0, 0.0, 0.0, 0.0, 0.0, 0.0, 0.0, 0.0, 0.0, 0.0, 0.0, 0.0, 0.0, 0.0, 0.0, 0.0, 0.0, 0.0, 0.0, 0.0, 0.0, 0.0, 0.0, 0.0, 0.0, 0.0, 0.0, 0.0, 0.0, 0.0, 0.0, 0.0, 0.0, 0.0, 0.0, 0.0, 0.0, 0.0, 0.0, 0.0, 0.0, 0.0, 0.0, 0.0, 0.0, 0.0, 0.0, 0.0, 0.0, 0.0, 0.0, 0.0, 0.0, 0.0, 0.0, 0.0, 0.0, 0.0, 0.0, 0.0, 0.0, 0.0, 0.0, 0.0, 0.0, 0.0, 0.0, 0.0, 0.0, 0.0, 0.0, 0.0, 0.0, 0.0, 0.0, 0.0, 0.0, 0.0, 0.0, 0.0, 0.0, 0.0, 0.0, 0.0, 0.0, 0.0, 0.0, 0.0, 0.0, 0.0, 0.0, 0.0, 0.0, 0.0, 0.0, 0.0, 0.0, 0.0, 0.0, 0.0, 0.0, 0.0, 0.0, 0.0, 0.0, 0.0, 0.0, 0.0, 0.0, 0.0, 0.0, 0.0, 0.0, 0.0, 0.0, 0.0, 0.0, 0.0, 0.0, 0.0, 0.0, 0.0, 0.0, 0.0, 0.0, 0.0, 0.0, 0.0, 0.0, 0.0, 0.0, 0.0, 0.0, 0.0, 0.0, 0.0, 0.0, 0.0, 0.0, 0.0, 0.0, 0.0, 0.0, 0.0, 0.0, 0.0, 0.0, 0.0, 0.0, 0.0, 0.0, 0.0, 0.0, 0.0, 0.0, 0.0, 0.0, 0.0, 0.0, 0.0, 0.0, 0.0, 0.0, 0.0, 0.0, 0.0, 0.0, 0.0, 0.0, 0.0, 0.0, 0.0, 0.0, 0.0, 0.0, 0.0, 0.0, 0.0, 0.0, 0.0, 0.0, 0.0, 0.0, 0.0, 0.0, 0.0, 0.0, 0.0, 0.0, 0.0, 0.0, 0.0, 0.0, 0.0, 0.0, 0.0, 0.0, 0.0, 0.0, 0.0, 0.0, 0.0, 0.0, 0.0, 0.0, 0.0, 0.0, 0.0, 0.0, 0.0, 0.0, 0.0, 0.0, 0.0, 0.0, 0.0, 0.0, 0.0, 0.0, 0.0, 0.0, 0.0, 0.0, 0.0, 0.0, 0.0, 0.0, 0.0, 0.0, 0.0, 0.0, 0.0, 0.0, 0.0, 0.0, 0.0, 0.0, 0.0, 0.0, 0.0, 0.0, 0.0, 0.0, 0.0, 0.0, 0.0, 0.0, 0.0, 0.0, 0.0, 0.0, 0.0, 0.0, 0.0, 0.0, 0.0, 0.0, 0.0, 0.0, 0.0, 0.0, 0.0, 0.0, 0.0, 0.0, 0.0, 0.0, 0.0, 0.0, 0.0, 0.0, 0.0, 0.0, 0.0, 0.0, 0.0, 0.0, 0.0, 0.0, 0.0, 0.0, 0.0, 0.0, 0.0, 0.0, 0.0, 0.0, 0.0, 0.0, 0.0, 0.0, 0.0, 0.0, 0.0, 0.0, 0.0, 0.0, 0.0, 0.0, 0.0, 0.0, 0.0, 0.0, 0.0, 0.0, 0.0, 0.0, 0.0, 0.0, 0.0, 0.0, 0.0, 0.0, 0.0, 0.0, 0.0, 0.0, 0.0, 0.0, 0.0, 0.0, 0.0, 0.0, 0.0, 0.0, 0.0, 0.0, 0.0, 0.0, 0.0, 0.0, 0.0, 0.0, 0.0, 0.0, 0.0, 0.0, 0.0, 0.0, 0.0, 0.0, 0.0, 0.0, 0.0, 0.0, 0.0, 0.0, 0.0, 0.0, 0.0, 0.0, 0.0, 0.0, 0.0, 0.0, 0.0, 0.0, 0.0, 0.0, 0.0, 0.0, 0.0, 0.0, 0.0, 0.0, 0.0, 0.0, 0.0, 0.0, 0.0, 0.0, 0.0, 0.0, 0.0, 0.0, 0.0, 0.0, 0.0, 0.0, 0.0, 0.0, 0.0, 0.0, 0.0, 0.0, 0.0, 0.0, 0.0, 0.0, 0.0, 0.0, 0.0, 0.0, 0.0, 0.0, 0.0, 0.0, 0.0, 0.0, 0.0, 0.0, 0.0, 0.0, 0.0, 0.0, 0.0, 0.0, 0.0, 0.0, 0.0, 0.0, 0.0, 0.0, 0.0, 0.0, 0.0, 0.0, 0.0, 0.0, 0.0, 0.0, 0.0, 0.0, 0.0, 0.0, 0.0, 0.0, 0.0, 0.0, 0.0, 0.0, 0.0, 0.0, 0.0, 0.0, 0.0, 0.0, 0.0, 0.0, 0.0, 0.0, 0.0, 0.0, 0.0, 0.0, 0.0, 0.0, 0.0, 0.0, 0.0, 0.0, 0.0, 0.0, 0.0, 0.0, 0.0, 0.0, 0.0, 0.0, 0.0, 0.0, 0.0, 0.0, 0.0, 0.0, 0.0, 0.0, 0.0, 0.0, 0.0, 0.0, 0.0, 0.0, 0.0, 0.0, 0.0, 0.0, 0.0, 0.0, 0.0, 0.0, 0.0, 0.0, 0.0, 0.0, 0.0, 0.0, 0.0, 0.0, 0.0, 0.0, 0.0, 0.0, 0.0, 0.0, 0.0, 0.0, 0.0, 0.0, 0.0, 0.0, 0.0, 0.0, 0.0, 0.0, 0.0, 0.0, 0.0, 0.0, 0.0, 0.0, 0.0, 0.0, 0.0, 0.0, 0.0, 0.0, 0.0, 0.0, 0.0, 0.0, 0.0, 0.0, 0.0, 0.0, 0.0, 0.0, 0.0, 0.0, 0.0, 0.0, 0.0, 0.0, 0.0, 0.0, 0.0, 0.0, 0.0, 0.0, 0.0, 0.0, 0.0, 0.0, 0.0, 0.0, 0.0, 0.0, 0.0, 0.0, 0.0, 0.0, 0.0, 0.0, 0.0, 0.0, 0.0, 0.0, 0.0, 0.0, 0.0, 0.0, 0.0, 0.0, 0.0, 0.0, 0.0, 0.0, 0.0, 0.0, 0.0, 0.0, 0.0, 0.0, 0.0, 0.0, 0.0, 0.0, 0.0, 0.0, 0.0, 0.0, 0.0, 0.0, 0.0, 0.0, 0.0, 0.0, 0.0, 0.0, 0.0, 0.0, 0.0, 0.0, 0.0, 0.0, 0.0, 0.0, 0.0, 0.0, 0.0, 0.0, 0.0, 0.0, 0.0, 0.0, 0.0, 0.0, 0.0, 0.0, 0.0, 0.0, 0.0, 0.0, 0.0, 0.0, 0.0, 0.0, 0.0, 0.0, 0.0, 0.0, 0.0, 0.0, 0.0, 0.0, 0.0, 0.0, 0.0, 0.0, 0.0, 0.0, 0.0, 0.0, 0.0, 0.0, 0.0, 0.0, 0.0, 0.0, 0.0, 0.0, 0.0, 0.0, 0.0, 0.0, 0.0, 0.0, 0.0, 0.0, 0.0, 0.0, 0.0, 0.0, 0.0, 0.0, 0.0, 0.0, 0.0, 0.0, 0.0, 0.0, 0.0, 0.0, 0.0, 0.0, 0.0, 0.0, 0.0, 0.0, 0.0, 0.0, 0.0, 0.0, 0.0, 0.0, 0.0, 0.0, 0.0, 0.0, 0.0, 0.0, 0.0, 0.0, 0.0, 0.0, 0.0, 0.0, 0.0, 0.0, 0.0, 0.0, 0.0, 0.0, 0.0, 0.0, 0.0, 0.0, 0.0, 0.0, 0.0, 0.0, 0.0, 0.0, 0.0, 0.0, 0.0, 0.0, 0.0, 0.0, 0.0, 0.0, 0.0, 0.0, 0.0, 0.0, 0.0, 0.0, 0.0, 0.0, 0.0, 0.0, 0.0, 0.0, 0.0, 0.0, 0.0, 0.0, 0.0, 0.0, 0.0, 0.0, 0.0, 0.0, 0.0, 0.0, 0.0, 0.0, 0.0, 0.0, 0.0, 0.0, 0.0, 0.0, 0.0, 0.0, 0.0, 0.0, 0.0, 0.0, 0.0, 0.0, 0.0, 0.0, 0.0, 0.0, 0.0, 0.0, 0.0, 0.0, 0.0, 0.0, 0.0, 0.0, 0.0, 0.0, 0.0, 0.0, 0.0, 0.0, 0.0, 0.0, 0.0, 0.0, 0.0, 0.0, 0.0, 0.0, 0.0, 0.0, 0.0, 0.0, 0.0, 0.0, 0.0, 0.0, 0.0, 0.0, 0.0, 0.0, 0.0, 0.0, 0.0, 0.0, 0.0, 0.0, 0.0, 0.0, 0.0, 0.0, 0.0, 0.0, 0.0, 0.0, 0.0, 0.0, 0.0, 0.0, 0.0, 0.0, 0.0, 0.0, 0.0, 0.0, 0.0, 0.0, 0.0, 0.0, 0.0, 0.0, 0.0, 0.0, 0.0, 0.0, 0.0, 0.0, 0.0, 0.0, 0.0, 0.0, 0.0, 0.0, 0.0, 0.0, 0.0, 0.0, 0.0, 0.0, 0.0, 0.0, 0.0, 0.0, 0.0, 0.0, 0.0, 0.0, 0.0, 0.0, 0.0, 0.0, 0.0, 0.0, 0.0, 0.0, 0.0, 0.0, 0.0, 0.0, 0.0, 0.0, 0.0, 0.0, 0.0, 0.0, 0.0, 0.0, 0.0, 0.0, 0.0, 0.0, 0.0, 0.0, 0.0, 0.0, 0.0, 0.0, 0.0, 0.0, 0.0, 0.0, 0.0, 0.0, 0.0, 0.0, 0.0, 0.0, 0.0, 0.0, 0.0, 0.0, 0.0, 0.0, 0.0, 0.0, 0.0, 0.0, 0.0, 0.0, 0.0, 0.0, 0.0, 0.0, 0.0, 0.0, 0.0, 0.0, 0.0, 0.0, 0.0, 0.0, 0.0, 0.0, 0.0, 0.0, 0.0, 0.0, 0.0, 0.0, 0.0, 0.0, 0.0, 0.0, 0.0, 0.0, 0.0, 0.0, 0.0, 0.0, 0.0, 0.0, 0.0, 0.0, 0.0, 0.0, 0.0, 0.0, 0.0, 0.0, 0.0, 0.0, 0.0, 0.0, 0.0, 0.0, 0.0, 0.0, 0.0, 0.0, 0.0, 0.0, 0.0, 0.0, 0.0, 0.0, 0.0, 0.0, 0.0, 0.0, 0.0, 0.0, 0.0, 0.0, 0.0, 0.0, 0.0, 0.0, 0.0, 0.0, 0.0, 0.0, 0.0, 0.0, 0.0, 0.0, 0.0, 0.0, 0.0, 0.0, 0.0, 0.0, 0.0, 0.0, 0.0, 0.0, 0.0, 0.0, 0.0, 0.0, 0.0, 0.0, 0.0, 0.0, 0.0, 0.0, 0.0, 0.0, 0.0, 0.0, 0.0, 0.0, 0.0, 0.0, 0.0, 0.0, 0.0, 0.0, 0.0, 0.0, 0.0, 0.0, 0.0, 0.0, 0.0, 0.0, 0.0, 0.0, 0.0, 0.0, 0.0, 0.0, 0.0, 0.0, 0.0, 0.0, 0.0, 0.0, 0.0, 0.0, 0.0, 0.0, 0.0, 0.0, 0.0, 0.0, 0.0, 0.0, 0.0, 0.0, 0.0, 0.0, 0.0, 0.0, 0.0, 0.0, 0.0, 0.0, 0.0, 0.0, 0.0, 0.0, 0.0, 0.0, 0.0, 0.0, 0.0, 0.0, 0.0, 0.0, 0.0, 0.0, 0.0, 0.0, 0.0, 0.0, 0.0, 0.0, 0.0, 0.0, 0.0, 0.0, 0.0, 0.0, 0.0, 0.0, 0.0, 0.0, 0.0, 0.0, 0.0, 0.0, 0.0, 0.0, 0.0, 0.0, 0.0, 0.0, 0.0, 0.0, 0.0, 0.0, 0.0, 0.0, 0.0, 0.0, 0.0, 0.0, 0.0, 0.0, 0.0, 0.0, 0.0, 0.0, 0.0, 0.0, 0.0, 0.0, 0.0, 0.0, 0.0, 0.0, 0.0, 0.0, 0.0, 0.0, 0.0, 0.0, 0.0, 0.0, 0.0, 0.0, 0.0, 0.0, 0.0, 0.0, 0.0, 0.0, 0.0, 0.0, 0.0, 0.0, 0.0, 0.0, 0.0, 0.0, 0.0, 0.0, 0.0, 0.0, 0.0, 0.0, 0.0, 0.0, 0.0, 0.0, 0.0, 0.0, 0.0, 0.0, 0.0, 0.0, 0.0, 0.0, 0.0, 0.0, 0.0, 0.0, 0.0, 0.0, 0.0, 0.0, 0.0, 0.0, 0.0, 0.0, 0.0, 0.0, 0.0, 0.0, 0.0, 0.0, 0.0, 0.0, 0.0, 0.0, 0.0, 0.0, 0.0, 0.0, 0.0, 0.0, 0.0, 0.0, 0.0, 0.0, 0.0, 0.0, 0.0, 0.0, 0.0, 0.0, 0.0, 0.0, 0.0, 0.0, 0.0, 0.0, 0.0, 0.0, 0.0, 0.0, 0.0, 0.0, 0.0, 0.0, 0.0, 0.0, 0.0, 0.0, 0.0, 0.0, 0.0, 0.0, 0.0, 0.0, 0.0, 0.0, 0.0, 0.0, 0.0, 0.0, 0.0, 0.0, 0.0, 0.0, 0.0, 0.0, 0.0, 0.0, 0.0, 0.0, 0.0, 0.0, 0.0, 0.0, 0.0, 0.0, 0.0, 0.0, 0.0, 0.0, 0.0, 0.0, 0.0, 0.0, 0.0, 0.0, 0.0, 0.0, 0.0, 0.0, 0.0, 0.0, 0.0, 0.0, 0.0, 0.0, 0.0, 0.0, 0.0, 0.0, 0.0, 0.0, 0.0, 0.0, 0.0, 0.0, 0.0, 0.0, 0.0, 0.0, 0.0, 0.0, 0.0, 0.0, 0.0, 0.0, 0.0, 0.0, 0.0, 0.0, 0.0, 0.0, 0.0, 0.0, 0.0, 0.0, 0.0, 0.0, 0.0, 0.0, 0.0, 0.0, 0.0, 0.0, 0.0, 0.0, 0.0, 0.0, 0.0, 0.0, 0.0, 0.0, 0.0, 0.0, 0.0, 0.0, 0.0, 0.0, 0.0, 0.0, 0.0, 0.0, 0.0, 0.0, 0.0, 0.0, 0.0, 0.0, 0.0, 0.0, 0.0, 0.0, 0.0, 0.0, 0.0, 0.0, 0.0, 0.0, 0.0, 0.0, 0.0, 0.0, 0.0, 0.0, 0.0, 0.0, 0.0, 0.0, 0.0, 0.0, 0.0, 0.0, 0.0, 0.0, 0.0, 0.0, 0.0, 0.0, 0.0, 0.0, 0.0, 0.0, 0.0, 0.0, 0.0, 0.0, 0.0, 0.0, 0.0, 0.0, 0.0, 0.0, 0.0, 0.0, 0.0, 0.0, 0.0, 0.0, 0.0, 0.0, 0.0, 0.0, 0.0, 0.0, 0.0, 0.0, 0.0, 0.0, 0.0, 0.0, 0.0, 0.0, 0.0, 0.0, 0.0, 0.0, 0.0, 0.0, 0.0, 0.0, 0.0, 0.0, 0.0, 0.0, 0.0, 0.0, 0.0, 0.0, 0.0, 0.0, 0.0, 0.0, 0.0, 0.0, 0.0, 0.0, 0.0, 0.0, 0.0, 0.0, 0.0, 0.0, 0.0, 0.0, 0.0, 0.0, 0.0, 0.0, 0.0, 0.0, 0.0, 0.0, 0.0, 0.0, 0.0, 0.0, 0.0, 0.0, 0.0, 0.0, 0.0, 0.0, 0.0, 0.0, 0.0, 0.0, 0.0, 0.0, 0.0, 0.0, 0.0, 0.0, 0.0, 0.0, 0.0, 0.0, 0.0, 0.0, 0.0, 0.0, 0.0, 0.0, 0.0, 0.0, 0.0, 0.0, 0.0, 0.0, 0.0, 0.0, 0.0, 0.0, 0.0, 0.0, 0.0, 0.0, 0.0, 0.0, 0.0, 0.0, 0.0, 0.0, 0.0, 0.0, 0.0, 0.0, 0.0, 0.0, 0.0, 0.0, 0.0, 0.0, 0.0, 0.0, 0.0, 0.0, 0.0, 0.0, 0.0, 0.0, 0.0, 0.0, 0.0, 0.0, 0.0, 0.0, 0.0, 0.0, 0.0, 0.0, 0.0, 0.0, 0.0, 0.0, 0.0, 0.0, 0.0, 0.0, 0.0, 0.0, 0.0, 0.0, 0.0, 0.0, 0.0, 0.0, 0.0, 0.0, 0.0, 0.0, 0.0, 0.0, 0.0, 0.0, 0.0, 0.0, 0.0, 0.0, 0.0, 0.0, 0.0, 0.0, 0.0, 0.0, 0.0, 0.0, 0.0, 0.0, 0.0, 0.0, 0.0, 0.0, 0.0, 0.0, 0.0, 0.0, 0.0, 0.0, 0.0, 0.0, 0.0, 0.0, 0.0, 0.0, 0.0, 0.0, 0.0, 0.0, 0.0, 0.0, 0.0, 0.0, 0.0, 0.0, 0.0, 0.0, 0.0, 0.0, 0.0, 0.0, 0.0, 0.0, 0.0, 0.0, 0.0, 0.0, 0.0, 0.0, 0.0, 0.0, 0.0, 0.0, 0.0, 0.0, 0.0, 0.0, 0.0, 0.0, 0.0, 0.0, 0.0, 0.0, 0.0, 0.0, 0.0, 0.0, 0.0, 0.0, 0.0, 0.0, 0.0, 0.0, 0.0, 0.0, 0.0, 0.0, 0.0, 0.0, 0.0, 0.0, 0.0, 0.0, 0.0, 0.0, 0.0, 0.0, 0.0, 0.0, 0.0, 0.0, 0.0, 0.0, 0.0, 0.0, 0.0, 0.0, 0.0, 0.0, 0.0, 0.0, 0.0, 0.0, 0.0, 0.0, 0.0, 0.0, 0.0, 0.0, 0.0, 0.0, 0.0, 0.0, 0.0, 0.0, 0.0, 0.0, 0.0, 0.0, 0.0, 0.0, 0.0, 0.0, 0.0, 0.0, 0.0, 0.0, 0.0, 0.0, 0.0, 0.0, 0.0, 0.0, 0.0, 0.0, 0.0, 0.0, 0.0, 0.0, 0.0, 0.0, 0.0, 0.0, 0.0, 0.0, 0.0, 0.0, 0.0, 0.0, 0.0, 0.0, 0.0, 0.0, 0.0, 0.0, 0.0, 0.0, 0.0, 0.0, 0.0, 0.0, 0.0, 0.0, 0.0, 0.0, 0.0, 0.0, 0.0, 0.0, 0.0, 0.0, 0.0, 0.0, 0.0, 0.0, 0.0, 0.0, 0.0, 0.0, 0.0, 0.0, 0.0, 0.0, 0.0, 0.0, 0.0, 0.0, 0.0, 0.0, 0.0, 0.0, 0.0, 0.0, 0.0, 0.0, 0.0, 0.0, 0.0, 0.0, 0.0, 0.0, 0.0, 0.0, 0.0, 0.0, 0.0, 0.0, 0.0, 0.0, 0.0, 0.0, 0.0, 0.0, 0.0, 0.0, 0.0, 0.0, 0.0, 0.0, 0.0, 0.0, 0.0, 0.0, 0.0, 0.0, 0.0, 0.0, 0.0, 0.0, 0.0, 0.0, 0.0, 0.0, 0.0, 0.0, 0.0, 0.0, 0.0, 0.0, 0.0, 0.0, 0.0, 0.0, 0.0, 0.0, 0.0, 0.0, 0.0, 0.0, 0.0, 0.0, 0.0, 0.0, 0.0, 0.0, 0.0, 0.0, 0.0, 0.0, 0.0, 0.0, 0.0, 0.0, 0.0, 0.0, 0.0, 0.0, 0.0, 0.0, 0.0, 0.0, 0.0, 0.0, 0.0, 0.0, 0.0, 0.0, 0.0, 0.0, 0.0, 0.0, 0.0, 0.0, 0.0, 0.0, 0.0, 0.0, 0.0, 0.0, 0.0, 0.0, 0.0, 0.0, 0.0, 0.0, 0.0, 0.0, 0.0, 0.0, 0.0, 0.0, 0.0, 0.0, 0.0, 0.0, 0.0, 0.0, 0.0, 0.0, 0.0, 0.0, 0.0, 0.0, 0.0, 0.0, 0.0, 0.0, 0.0, 0.0, 0.0, 0.0, 0.0, 0.0, 0.0, 0.0, 0.0, 0.0, 0.0, 0.0, 0.0, 0.0, 0.0, 0.0, 0.0, 0.0, 0.0, 0.0, 0.0, 0.0, 0.0, 0.0, 0.0, 0.0, 0.0, 0.0, 0.0, 0.0, 0.0, 0.0, 0.0, 0.0, 0.0, 0.0, 0.0, 0.0, 0.0, 0.0, 0.0, 0.0, 0.0, 0.0, 0.0, 0.0, 0.0, 0.0, 0.0, 0.0, 0.0, 0.0, 0.0, 0.0, 0.0, 0.0, 0.0, 0.0, 0.0, 0.0, 0.0, 0.0, 0.0, 0.0, 0.0, 0.0, 0.0, 0.0, 0.0, 0.0, 0.0, 0.0, 0.0, 0.0, 0.0, 0.0, 0.0, 0.0, 0.0, 0.0, 0.0, 0.0, 0.0, 0.0, 0.0, 0.0, 0.0, 0.0, 0.0, 0.0, 0.0, 0.0, 0.0, 0.0, 0.0, 0.0, 0.0, 0.0, 0.0, 0.0, 0.0, 0.0, 0.0, 0.0, 0.0, 0.0, 0.0, 0.0, 0.0, 0.0, 0.0, 0.0, 0.0, 0.0, 0.0, 0.0, 0.0, 0.0, 0.0, 0.0, 0.0, 0.0, 0.0, 0.0, 0.0, 0.0, 0.0, 0.0, 0.0, 0.0, 0.0, 0.0, 0.0, 0.0, 0.0, 0.0, 0.0, 0.0, 0.0, 0.0, 0.0, 0.0, 0.0, 0.0, 0.0, 0.0, 0.0, 0.0, 0.0, 0.0, 0.0, 0.0, 0.0, 0.0, 0.0, 0.0, 0.0, 0.0, 0.0, 0.0, 0.0, 0.0, 0.0, 0.0, 0.0, 0.0, 0.0, 0.0, 0.0, 0.0, 0.0, 0.0, 0.0, 0.0, 0.0, 0.0, 0.0, 0.0, 0.0, 0.0, 0.0, 0.0, 0.0, 0.0, 0.0, 0.0, 0.0, 0.0, 0.0, 0.0, 0.0, 0.0, 0.0, 0.0, 0.0, 0.0, 0.0, 0.0, 0.0, 0.0, 0.0, 0.0, 0.0, 0.0, 0.0, 0.0, 0.0, 0.0, 0.0, 0.0, 0.0, 0.0, 0.0, 0.0, 0.0, 0.0, 0.0, 0.0, 0.0, 0.0, 0.0, 0.0, 0.0, 0.0, 0.0, 0.0, 0.0, 0.0, 0.0, 0.0, 0.0, 0.0, 0.0, 0.0, 0.0, 0.0, 0.0, 0.0, 0.0, 0.0, 0.0])
me_002.use_remesh_fix_poles = True
me_002.use_remesh_preserve_attributes = False
me_002.use_mirror_vertex_groups = False
me_002.update()

# ---- curves / text
cu_x = bpy.data.curves.new('貝茲圓', 'CURVE')
cu_x.dimensions = '3D'
_sp = cu_x.splines.new('BEZIER'); _sp.bezier_points.add(3)
_sp.bezier_points.foreach_set('co', [-0.1291, 0.07224, 0.0, 0.04003, 0.07224, 0.0, 0.07103, 0.0324, 0.0, -0.1601, 0.0324, 0.0])
_sp.bezier_points.foreach_set('handle_left', [-0.1468, 0.06358, 0.0, -0.01929, 0.1012, 0.0, 0.07969, 0.05011, 0.0, -0.1205, -0.04867, 0.0])
_sp.bezier_points.foreach_set('handle_right', [-0.06979, 0.1012, 0.0, 0.05773, 0.06358, 0.0, 0.03139, -0.04867, 0.0, -0.1688, 0.05011, 0.0])
for _p, _l, _r in zip(_sp.bezier_points, ['AUTO', 'AUTO', 'AUTO', 'AUTO'], ['AUTO', 'AUTO', 'AUTO', 'AUTO']): _p.handle_left_type = _l; _p.handle_right_type = _r
_sp.order_u = 0
_sp.order_v = 0
_sp.resolution_u = 1
_sp.use_cyclic_u = True
cu_x.use_path = True
cu_x.use_path_clamp = True
cu_x.resolution_u = 1
cu_x.fill_mode = 'FULL'
cu_nurbs = bpy.data.curves.new('Nurbs路徑', 'CURVE')
cu_nurbs.dimensions = '3D'
_sp = cu_nurbs.splines.new('NURBS'); _sp.points.add(4)
_sp.points.foreach_set('co', [0.0, 0.0, -0.02037, 1.0, 0.02402, -0.2364, -0.1308, 1.0, 0.02915, -0.5595, -0.3606, 1.0, 0.0315, -0.641, -0.6025, 1.0, 0.05524, -0.6698, -0.9871, 1.0])
_sp.points.foreach_set('radius', [0.1542, 0.9885, 1.153, 1.308, 1.0])
_sp.order_u = 3
_sp.order_v = 0
_sp.resolution_u = 2
_sp.use_endpoint_u = True
_sp.use_smooth = False
cu_nurbs.use_path = True
cu_nurbs.use_path_clamp = True
cu_nurbs.bevel_mode = 'OBJECT'
cu_nurbs.resolution_u = 2
cu_nurbs.fill_mode = 'FULL'
cu_nurbs___001 = bpy.data.curves.new('Nurbs路徑.001', 'CURVE')
cu_nurbs___001.dimensions = '3D'
_sp = cu_nurbs___001.splines.new('NURBS'); _sp.points.add(4)
_sp.points.foreach_set('co', [-0.006734, -1.539e-10, -0.01923, 1.0, -0.2053, -0.2448, -0.1411, 1.0, -0.2689, -0.4901, -0.3919, 1.0, -0.2979, -0.5761, -0.5958, 1.0, -0.2721, -0.6097, -0.9989, 1.0])
_sp.points.foreach_set('radius', [0.1542, 0.9885, 1.153, 1.308, 0.8831])
_sp.order_u = 3
_sp.order_v = 0
_sp.resolution_u = 2
_sp.use_endpoint_u = True
_sp.use_smooth = False
cu_nurbs___001.use_path = True
cu_nurbs___001.use_path_clamp = True
cu_nurbs___001.bevel_mode = 'OBJECT'
cu_nurbs___001.resolution_u = 2
cu_nurbs___001.fill_mode = 'FULL'
cu_nurbs___002 = bpy.data.curves.new('Nurbs路徑.002', 'CURVE')
cu_nurbs___002.dimensions = '3D'
_sp = cu_nurbs___002.splines.new('NURBS'); _sp.points.add(4)
_sp.points.foreach_set('co', [-0.004374, -0.00035, -0.01989, 1.0, -0.05319, -0.2741, -0.1039, 1.0, -0.09908, -0.603, -0.3496, 1.0, -0.1095, -0.6886, -0.5849, 1.0, -0.07944, -0.7238, -0.9774, 1.0])
_sp.points.foreach_set('radius', [0.03703, 0.3389, 0.2768, 0.4381, 0.247])
_sp.order_u = 3
_sp.order_v = 0
_sp.resolution_u = 2
_sp.use_endpoint_u = True
_sp.use_smooth = False
cu_nurbs___002.use_path = True
cu_nurbs___002.use_path_clamp = True
cu_nurbs___002.bevel_mode = 'OBJECT'
cu_nurbs___002.resolution_u = 2
cu_nurbs___002.fill_mode = 'FULL'
cu_nurbs___003 = bpy.data.curves.new('Nurbs路徑.003', 'CURVE')
cu_nurbs___003.dimensions = '3D'
_sp = cu_nurbs___003.splines.new('NURBS'); _sp.points.add(4)
_sp.points.foreach_set('co', [-0.01747, -0.00035, -0.01047, 1.0, -0.2854, -0.1835, -0.1124, 1.0, -0.3985, -0.4799, -0.3809, 1.0, -0.4492, -0.5754, -0.6673, 1.0, -0.4009, -0.5305, -1.007, 1.0])
_sp.points.foreach_set('radius', [0.03703, 0.3389, 0.3279, 0.4644, 0.2956])
_sp.order_u = 3
_sp.order_v = 0
_sp.resolution_u = 2
_sp.use_endpoint_u = True
_sp.use_smooth = False
cu_nurbs___003.use_path = True
cu_nurbs___003.use_path_clamp = True
cu_nurbs___003.bevel_mode = 'OBJECT'
cu_nurbs___003.resolution_u = 2
cu_nurbs___003.fill_mode = 'FULL'
cu_nurbs___004 = bpy.data.curves.new('Nurbs路徑.004', 'CURVE')
cu_nurbs___004.dimensions = '3D'
_sp = cu_nurbs___004.splines.new('NURBS'); _sp.points.add(5)
_sp.points.foreach_set('co', [0.02289, 0.009366, -0.01047, 1.0, -0.2764, -0.1579, -0.1217, 1.0, -0.3894, -0.4518, -0.3356, 1.0, -0.462, -0.5072, -0.6028, 1.0, -0.4194, -0.5189, -1.079, 1.0, -0.2831, -0.5079, -1.417, 1.0])
_sp.points.foreach_set('radius', [0.05239, 0.2058, 0.1341, 0.4084, 0.2353, 0.06214])
_sp.order_u = 3
_sp.order_v = 0
_sp.resolution_u = 2
_sp.use_endpoint_u = True
_sp.use_smooth = False
cu_nurbs___004.use_path = True
cu_nurbs___004.use_path_clamp = True
cu_nurbs___004.bevel_mode = 'OBJECT'
cu_nurbs___004.resolution_u = 2
cu_nurbs___004.fill_mode = 'FULL'
cu_nurbs___005 = bpy.data.curves.new('Nurbs路徑.005', 'CURVE')
cu_nurbs___005.dimensions = '3D'
_sp = cu_nurbs___005.splines.new('NURBS'); _sp.points.add(4)
_sp.points.foreach_set('co', [-0.004374, -0.00035, -0.01989, 1.0, -0.05651, -0.2709, -0.09387, 1.0, -0.2327, -0.5124, -0.2725, 1.0, -0.3086, -0.6584, -0.5849, 1.0, -0.3231, -0.637, -0.9774, 1.0])
_sp.points.foreach_set('radius', [0.03703, 0.3389, 0.2768, 0.4381, 0.247])
_sp.order_u = 3
_sp.order_v = 0
_sp.resolution_u = 2
_sp.use_endpoint_u = True
_sp.use_smooth = False
cu_nurbs___005.use_path = True
cu_nurbs___005.use_path_clamp = True
cu_nurbs___005.bevel_mode = 'OBJECT'
cu_nurbs___005.resolution_u = 2
cu_nurbs___005.fill_mode = 'FULL'
cu_nurbs___006 = bpy.data.curves.new('Nurbs路徑.006', 'CURVE')
cu_nurbs___006.dimensions = '3D'
_sp = cu_nurbs___006.splines.new('NURBS'); _sp.points.add(5)
_sp.points.foreach_set('co', [-0.005805, -0.007621, -0.02037, 1.0, 0.02565, -0.2398, -0.1502, 1.0, -0.01257, -0.4013, -0.23, 1.0, -0.07611, -0.5777, -0.3771, 1.0, -0.07472, -0.6818, -0.6025, 1.0, -0.05392, -0.6964, -0.9871, 1.0])
_sp.points.foreach_set('radius', [0.1542, 0.9885, 1.071, 1.153, 1.098, 0.7289])
_sp.order_u = 3
_sp.order_v = 0
_sp.resolution_u = 2
_sp.use_endpoint_u = True
_sp.use_smooth = False
cu_nurbs___006.use_path = True
cu_nurbs___006.use_path_clamp = True
cu_nurbs___006.bevel_mode = 'OBJECT'
cu_nurbs___006.resolution_u = 2
cu_nurbs___006.fill_mode = 'FULL'

# ---- objects
ob_x = bpy.data.objects.new('空體', None)
ob_002 = bpy.data.objects.new('圓形.002', me_002)
ob_hair_shape_001 = bpy.data.objects.new('hair.shape.001', cu_x)
ob_hair_curve_001 = bpy.data.objects.new('hair.curve.001', cu_nurbs)
ob_hair_curve_002 = bpy.data.objects.new('hair.curve.002', cu_nurbs___001)
ob_hair_curve_003 = bpy.data.objects.new('hair.curve.003', cu_nurbs___002)
ob_hair_curve_004 = bpy.data.objects.new('hair.curve.004', cu_nurbs___003)
ob_hair_curve_005 = bpy.data.objects.new('hair.curve.005', cu_nurbs___004)
ob_hair_curve_006 = bpy.data.objects.new('hair.curve.006', cu_nurbs___005)
ob_hair_curve_007 = bpy.data.objects.new('hair.curve.007', cu_nurbs___006)

# ---- transforms, parenting, visibility, modifiers, constraints
ob_x.location = (0.0, 0.0, 11.27)
ob_x.rotation_euler = (1.571, -0.0, -0.0)
ob_x.empty_display_type = 'IMAGE'
ob_x.empty_display_size = 10.03
ob_x.empty_image_offset = (-0.523, -0.816)
ob_x.empty_image_depth = 'FRONT'
ob_x.use_empty_image_alpha = True
ob_x.color = (1.0, 1.0, 1.0, 0.472)
ob_x.lineart.crease_threshold = 0.0
ob_002.location = (0.0, -0.681, 11.06)
ob_002.rotation_euler = (1.571, 0.0, 0.0)
ob_002.scale = (0.1033, 0.01253, 0.1033)
ob_002.lineart.crease_threshold = 0.0
_m = ob_002.modifiers.new('鏡像', 'MIRROR')
_m.use_clip = True
_m = ob_002.modifiers.new('細分', 'SUBSURF')
_m.uv_smooth = 'PRESERVE_CORNERS'
ob_hair_shape_001.location = (-0.0193, -0.09384, 12.62)
ob_hair_shape_001.lineart.crease_threshold = 0.0
ob_hair_curve_001.location = (-0.0193, -0.09384, 12.62)
ob_hair_curve_001.lineart.crease_threshold = 0.0
ob_hair_curve_002.location = (-0.0193, -0.09384, 12.62)
ob_hair_curve_002.lineart.crease_threshold = 0.0
ob_hair_curve_003.location = (-0.0193, -0.09384, 12.62)
ob_hair_curve_003.lineart.crease_threshold = 0.0
ob_hair_curve_004.location = (-0.0193, -0.09384, 12.62)
ob_hair_curve_004.lineart.crease_threshold = 0.0
ob_hair_curve_005.location = (-0.06369, -0.09384, 12.62)
ob_hair_curve_005.lineart.crease_threshold = 0.0
ob_hair_curve_006.location = (0.008276, -0.09384, 12.62)
ob_hair_curve_006.rotation_euler = (0.0, -0.0, 0.7771)
ob_hair_curve_006.lineart.crease_threshold = 0.0
ob_hair_curve_007.location = (0.0209, -0.07744, 12.62)
ob_hair_curve_007.rotation_euler = (0.0, -0.0, 0.651)
ob_hair_curve_007.lineart.crease_threshold = 0.0
cu_nurbs.bevel_object = ob_hair_shape_001
cu_nurbs___001.bevel_object = ob_hair_shape_001
cu_nurbs___002.bevel_object = ob_hair_shape_001
cu_nurbs___003.bevel_object = ob_hair_shape_001
cu_nurbs___004.bevel_object = ob_hair_shape_001
cu_nurbs___005.bevel_object = ob_hair_shape_001
cu_nurbs___006.bevel_object = ob_hair_shape_001

# ---- collection membership
col_collection.objects.link(ob_x)
col_collection.objects.link(ob_002)
col_hair_shape.objects.link(ob_hair_shape_001)
col_hair_curve.objects.link(ob_hair_curve_001)
col_hair_curve.objects.link(ob_hair_curve_002)
col_hair_curve.objects.link(ob_hair_curve_003)
col_hair_curve.objects.link(ob_hair_curve_004)
col_hair_curve.objects.link(ob_hair_curve_005)
col_hair_curve.objects.link(ob_hair_curve_006)
col_hair_curve.objects.link(ob_hair_curve_007)

# ---- scene / render settings (as saved in the file)
scene.frame_start = 1; scene.frame_end = 250; scene.frame_set(2)
scene.render.engine = 'BLENDER_EEVEE_NEXT'
scene.cycles.use_denoising = False
scene.cycles.samples = 128
scene.cycles.sampling_pattern = 'TABULATED_SOBOL'
scene.cycles.use_adaptive_sampling = False
scene.cycles.use_light_tree = False
scene.view_settings.view_transform = 'Filmic'
bpy.context.view_layer.update()

# ---- added for rendering (the .blend has no active camera and no usable light): camera, sun
cam_auto = bpy.data.cameras.new('AutoCamera')
cam_auto.lens = 50.0
cam_auto.sensor_width = 36.0
cam_auto.clip_end = 1000.0
ob_auto_camera = bpy.data.objects.new('AutoCamera', cam_auto)
scene.collection.objects.link(ob_auto_camera)
ob_auto_camera.location = (15.8391, -19.5407, 19.0639)
ob_auto_camera.rotation_euler = (1.09748, -7.21219e-08, 0.694738)
scene.camera = ob_auto_camera
light_auto_sun = bpy.data.lights.new('AutoSun', 'SUN')
light_auto_sun.energy = 3.0
light_auto_sun.angle = 0.0523599
ob_auto_sun = bpy.data.objects.new('AutoSun', light_auto_sun)
scene.collection.objects.link(ob_auto_sun)
ob_auto_sun.rotation_euler = (0.872665, 0.174533, 0.523599)
bpy.context.view_layer.update()

